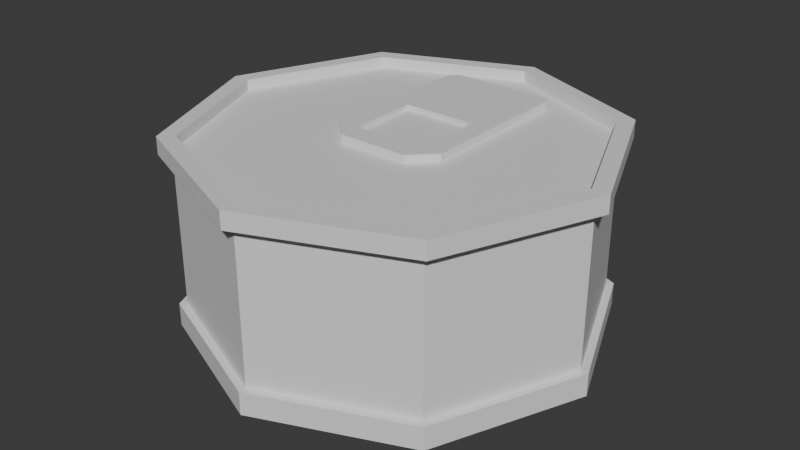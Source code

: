 # Source: konserwa.blend  (saved by Blender 4.0.36; exported with 4.5.12 LTS)
import bpy
from mathutils import Matrix  # noqa: F401  (used for matrix-valued properties, if any)

bpy.ops.wm.read_factory_settings(use_empty=True)
scene = bpy.context.scene
scene.name = 'Scene'

# ---- collections
col_collection = bpy.data.collections.new('Collection'); scene.collection.children.link(col_collection)

# ---- materials (node trees are filled in below, after node groups)
mat_material = bpy.data.materials.new('Material')
mat_material.alpha_threshold = 0.0
mat_material.use_transparent_shadow = False
mat_material.roughness = 0.5
mat_material.line_color = (0.0, 0.0, 0.0, 1.0)

# ---- material node trees
mat_material.use_nodes = True; mat_material.node_tree.nodes.clear()
_N = mat_material.node_tree.nodes; _L = mat_material.node_tree.links
n0 = _N.new('ShaderNodeOutputMaterial'); n0.name = 'Material Output'; n0.location = (300, 300)
n1 = _N.new('ShaderNodeBsdfPrincipled'); n1.name = 'Principled BSDF'; n1.location = (10, 300)
n1.inputs[3].default_value = 1.45
_L.new(n1.outputs[0], n0.inputs[0])
n0.is_active_output = True

# ---- world
world_world = bpy.data.worlds.new('World'); scene.world = world_world
world_world.use_nodes = True; world_world.node_tree.nodes.clear()
_N = world_world.node_tree.nodes; _L = world_world.node_tree.links
n0 = _N.new('ShaderNodeOutputWorld'); n0.name = 'World Output'; n0.location = (300, 300)
n1 = _N.new('ShaderNodeBackground'); n1.name = 'Background'; n1.location = (10, 300)
n1.inputs[0].default_value = (0.05088, 0.05088, 0.05088, 1.0)
_L.new(n1.outputs[0], n0.inputs[0])
n0.is_active_output = True
world_world.color = (0.05088, 0.05088, 0.05088)
world_world.use_sun_shadow = False
world_world.sun_shadow_jitter_overblur = 0.0

# ---- meshes
me_cube = bpy.data.meshes.new('Cube')
me_cube.from_pydata([(6.621e-09, 1.774, -0.418), (1.254, 1.254, -0.418), (5.276e-09, 1.708, 0.8799), (5.276e-09, 1.708, -0.418), (1.208, 1.208, 0.8799), (1.208, 1.208, -0.418), (1.708, 0.0, 0.8799), (1.708, 0.0, -0.418), (1.208, -1.208, 0.8799), (1.208, -1.208, -0.418), (5.276e-09, -1.708, 0.8799), (5.276e-09, -1.708, -0.418), (-1.208, -1.208, 0.8799), (-1.208, -1.208, -0.418), (-1.708, 0.0, 0.8799), (-1.708, 0.0, -0.418), (-1.208, 1.208, 0.8799), (-1.208, 1.208, -0.418), (1.774, 0.0, -0.418), (1.254, -1.254, -0.418), (6.621e-09, -1.774, -0.418), (-1.254, -1.254, -0.418), (-1.774, 0.0, -0.418), (-1.254, 1.254, -0.418), (6.621e-09, 1.774, -0.6159), (-1.254, 1.254, -0.6159), (-1.774, 0.0, -0.6159), (-1.254, -1.254, -0.6159), (6.621e-09, -1.774, -0.6159), (1.254, -1.254, -0.6159), (1.774, 0.0, -0.6159), (1.254, 1.254, -0.6159), (6.013e-09, 1.611, -0.6159), (-1.139, 1.139, -0.6159), (-1.611, 0.0, -0.6159), (-1.139, -1.139, -0.6159), (6.013e-09, -1.611, -0.6159), (1.139, -1.139, -0.6159), (1.611, 0.0, -0.6159), (1.139, 1.139, -0.6159), (6.013e-09, 1.611, -0.5461), (-1.139, 1.139, -0.5461), (-1.611, 0.0, -0.5461), (-1.139, -1.139, -0.5461), (6.013e-09, -1.611, -0.5461), (1.139, -1.139, -0.5461), (1.611, 0.0, -0.5461), (1.139, 1.139, -0.5461), (7.481e-09, 1.815, 0.8799), (1.284, 1.284, 0.8799), (1.815, 0.0, 0.8799), (1.284, -1.284, 0.8799), (7.481e-09, -1.815, 0.8799), (-1.284, -1.284, 0.8799), (-1.815, 0.0, 0.8799), (-1.284, 1.284, 0.8799), (7.481e-09, 1.815, 1.028), (1.284, 1.284, 1.028), (1.815, 0.0, 1.028), (1.284, -1.284, 1.028), (7.481e-09, -1.815, 1.028), (-1.284, -1.284, 1.028), (-1.815, 0.0, 1.028), (-1.284, 1.284, 1.028), (9.266e-09, 1.67, 1.028), (1.181, 1.181, 1.028), (1.67, 0.0, 1.028), (1.181, -1.181, 1.028), (9.266e-09, -1.67, 1.028), (-1.181, -1.181, 1.028), (-1.67, 0.0, 1.028), (-1.181, 1.181, 1.028), (9.266e-09, 1.67, 0.9347), (1.181, 1.181, 0.9347), (1.67, 0.0, 0.9347), (1.181, -1.181, 0.9347), (9.266e-09, -1.67, 0.9347), (-1.181, -1.181, 0.9347), (-1.67, 0.0, 0.9347), (-1.181, 1.181, 0.9347), (-0.4976, 0.5923, 0.9988), (-0.4976, 0.04647, 0.9988), (-0.4976, 0.04647, 0.8761), (-0.4976, 0.5923, 0.8761), (0.4976, 0.04647, 0.9988), (0.4976, 0.5923, 0.9988), (0.4976, 0.5923, 0.8761), (0.4976, 0.04647, 0.8761), (0.168, 1.315, 0.9988), (-0.1638, 1.315, 0.9988), (-0.1638, 1.315, 0.8761), (0.168, 1.315, 0.8761), (-0.1638, -0.3225, 0.9988), (0.168, -0.3225, 0.9988), (0.168, -0.3225, 0.8761), (-0.1638, -0.3225, 0.8761), (-0.1638, 0.5923, 0.8761), (0.168, 0.5923, 0.8761), (-0.1638, 0.04647, 0.8761), (0.168, 0.04647, 0.8761), (0.3182, 0.4776, 0.9988), (-0.314, 0.4776, 0.9988), (0.3182, -0.1354, 0.9988), (-0.314, -0.1354, 0.9988), (-0.3076, -0.3225, 0.9988), (-0.4976, -0.1325, 0.9988), (-0.4976, -0.1325, 0.8761), (-0.3076, -0.3225, 0.8761), (0.4976, -0.1325, 0.9988), (0.3076, -0.3225, 0.9988), (0.3076, -0.3225, 0.8761), (0.4976, -0.1325, 0.8761), (-0.4976, 1.247, 0.9988), (-0.4299, 1.315, 0.9988), (-0.4299, 1.315, 0.8761), (-0.4976, 1.247, 0.8761), (0.4299, 1.315, 0.9988), (0.4976, 1.247, 0.9988), (0.4976, 1.247, 0.8761), (0.4299, 1.315, 0.8761), (0.3182, 0.4776, 0.9561), (-0.314, 0.4776, 0.9561), (0.3182, -0.1354, 0.9561), (-0.314, -0.1354, 0.9561)], [], [(11, 20, 19, 9), (2, 4, 5, 3), (17, 23, 22, 15), (4, 6, 7, 5), (9, 19, 18, 7), (6, 8, 9, 7), (5, 1, 0, 3), (8, 10, 11, 9), (15, 22, 21, 13), (10, 12, 13, 11), (7, 18, 1, 5), (12, 14, 15, 13), (13, 21, 20, 11), (19, 29, 30, 18), (14, 16, 17, 15), (3, 0, 23, 17), (16, 2, 3, 17), (4, 49, 50, 6), (24, 32, 33, 25), (0, 24, 25, 23), (22, 26, 27, 21), (18, 30, 31, 1), (23, 25, 26, 22), (21, 27, 28, 20), (1, 31, 24, 0), (20, 28, 29, 19), (38, 46, 47, 39), (31, 39, 32, 24), (29, 37, 38, 30), (27, 35, 36, 28), (25, 33, 34, 26), (30, 38, 39, 31), (28, 36, 37, 29), (26, 34, 35, 27), (47, 46, 45, 44, 43, 42, 41, 40), (36, 44, 45, 37), (34, 42, 43, 35), (32, 40, 41, 33), (39, 47, 40, 32), (37, 45, 46, 38), (35, 43, 44, 36), (33, 41, 42, 34), (55, 63, 56, 48), (12, 53, 54, 14), (16, 55, 48, 2), (6, 50, 51, 8), (14, 54, 55, 16), (8, 51, 52, 10), (10, 52, 53, 12), (2, 48, 49, 4), (60, 68, 69, 61), (53, 61, 62, 54), (51, 59, 60, 52), (49, 57, 58, 50), (54, 62, 63, 55), (52, 60, 61, 53), (50, 58, 59, 51), (48, 56, 57, 49), (70, 78, 79, 71), (58, 66, 67, 59), (56, 64, 65, 57), (63, 71, 64, 56), (61, 69, 70, 62), (59, 67, 68, 60), (57, 65, 66, 58), (62, 70, 71, 63), (72, 79, 78, 77, 76, 75, 74, 73), (68, 76, 77, 69), (66, 74, 75, 67), (64, 72, 73, 65), (71, 79, 72, 64), (69, 77, 78, 70), (67, 75, 76, 68), (65, 73, 74, 66), (90, 96, 83, 115, 114), (118, 86, 97, 91, 119), (87, 111, 110, 94, 99), (98, 95, 107, 106, 82), (84, 108, 111, 87), (109, 93, 94, 110), (117, 85, 86, 118), (96, 98, 82, 83), (88, 116, 119, 91), (100, 102, 84, 85), (88, 100, 85, 117, 116), (85, 84, 87, 86), (92, 104, 107, 95), (81, 80, 83, 82), (80, 81, 103, 101), (103, 123, 121, 101), (80, 112, 115, 83), (89, 101, 100, 88), (86, 87, 99, 97), (97, 99, 98, 96), (91, 97, 96, 90), (99, 94, 95, 98), (105, 81, 82, 106), (103, 92, 93, 102), (102, 93, 109, 108, 84), (93, 92, 95, 94), (112, 80, 101, 89, 113), (89, 88, 91, 90), (104, 105, 106, 107), (110, 111, 108, 109), (81, 105, 104, 92, 103), (114, 115, 112, 113), (118, 119, 116, 117), (113, 89, 90, 114), (121, 123, 122, 120), (100, 120, 122, 102), (102, 122, 123, 103), (101, 121, 120, 100)])
_uv = me_cube.uv_layers.new(name='UVMap')
_uv.uv.foreach_set('vector', [0.332, 0.09673, 0.3265, 0.09445, 0.3265, 0.2178, 0.332, 0.2155, 0.6666, 0.007251, 0.6666, 0.08069, 0.7845, 0.08069, 0.7845, 0.007251, 0.6187, 0.09673, 0.6242, 0.09445, 0.537, 0.007251, 0.5347, 0.01275, 0.6666, 0.08069, 0.6666, 0.1986, 0.7845, 0.1986, 0.7845, 0.08069, 0.332, 0.2155, 0.3265, 0.2178, 0.4137, 0.305, 0.416, 0.2995, 0.6666, 0.1986, 0.6666, 0.2919, 0.7845, 0.2919, 0.7845, 0.1986, 0.5347, 0.2995, 0.537, 0.305, 0.6242, 0.2178, 0.6187, 0.2155, 0.007251, 0.6457, 0.007251, 0.7555, 0.1252, 0.7555, 0.1252, 0.6457, 0.5347, 0.01275, 0.537, 0.007251, 0.4137, 0.007251, 0.416, 0.01275, 0.007251, 0.7555, 0.007251, 0.8652, 0.1252, 0.8652, 0.1252, 0.7555, 0.416, 0.2995, 0.4137, 0.305, 0.537, 0.305, 0.5347, 0.2995, 0.8748, 0.4876, 0.8748, 0.6055, 0.9927, 0.6055, 0.9927, 0.4876, 0.416, 0.01275, 0.4137, 0.007251, 0.3265, 0.09445, 0.332, 0.09673, 0.6387, 0.62, 0.6567, 0.62, 0.6567, 0.523, 0.6387, 0.523, 0.1397, 0.6457, 0.1397, 0.7555, 0.2576, 0.7555, 0.2576, 0.6457, 0.6187, 0.2155, 0.6242, 0.2178, 0.6242, 0.09445, 0.6187, 0.09673, 0.1397, 0.7555, 0.1397, 0.8652, 0.2576, 0.8652, 0.2576, 0.7555, 0.303, 0.1002, 0.312, 0.09651, 0.2227, 0.007251, 0.219, 0.01626, 0.6242, 0.53, 0.6105, 0.5243, 0.5313, 0.6035, 0.537, 0.6172, 0.7708, 0.5522, 0.7888, 0.5522, 0.7888, 0.4383, 0.7708, 0.4383, 0.8803, 0.293, 0.8983, 0.293, 0.8983, 0.1705, 0.8803, 0.1705, 0.6387, 0.523, 0.6567, 0.523, 0.6567, 0.4006, 0.6387, 0.4006, 0.7708, 0.4383, 0.7888, 0.4383, 0.7888, 0.3243, 0.7708, 0.3243, 0.799, 0.2351, 0.817, 0.2351, 0.817, 0.1212, 0.799, 0.1212, 0.6387, 0.4006, 0.6567, 0.4006, 0.6567, 0.3243, 0.6387, 0.3243, 0.799, 0.1212, 0.817, 0.1212, 0.817, 0.007251, 0.799, 0.007251, 0.9191, 0.1705, 0.9128, 0.1705, 0.9128, 0.2817, 0.9191, 0.2817, 0.6242, 0.4067, 0.6105, 0.4123, 0.6105, 0.5243, 0.6242, 0.53, 0.4137, 0.3195, 0.4194, 0.3331, 0.5313, 0.3331, 0.537, 0.3195, 0.3265, 0.53, 0.3402, 0.5243, 0.3402, 0.4123, 0.3265, 0.4067, 0.537, 0.6172, 0.5313, 0.6035, 0.4194, 0.6035, 0.4137, 0.6172, 0.537, 0.3195, 0.5313, 0.3331, 0.6105, 0.4123, 0.6242, 0.4067, 0.3265, 0.4067, 0.3402, 0.4123, 0.4194, 0.3331, 0.4137, 0.3195, 0.4137, 0.6172, 0.4194, 0.6035, 0.3402, 0.5243, 0.3265, 0.53, 0.9091, 0.7137, 0.8299, 0.6345, 0.7179, 0.6345, 0.6387, 0.7137, 0.6387, 0.8256, 0.7179, 0.9048, 0.8299, 0.9048, 0.9091, 0.8256, 0.2784, 0.6457, 0.2721, 0.6457, 0.2721, 0.7492, 0.2784, 0.7492, 0.7005, 0.4124, 0.6941, 0.4124, 0.6941, 0.5236, 0.7005, 0.5236, 0.8379, 0.1107, 0.8315, 0.1107, 0.8315, 0.2142, 0.8379, 0.2142, 0.8379, 0.007251, 0.8315, 0.007251, 0.8315, 0.1107, 0.8379, 0.1107, 0.2784, 0.7492, 0.2721, 0.7492, 0.2721, 0.8527, 0.2784, 0.8527, 0.7005, 0.5236, 0.6941, 0.5236, 0.6941, 0.5928, 0.7005, 0.5928, 0.7005, 0.3243, 0.6941, 0.3243, 0.6941, 0.4124, 0.7005, 0.4124, 0.7563, 0.441, 0.7429, 0.441, 0.7429, 0.5576, 0.7563, 0.5576, 0.01626, 0.219, 0.007251, 0.2227, 0.09651, 0.312, 0.1002, 0.303, 0.219, 0.303, 0.2227, 0.312, 0.312, 0.2227, 0.303, 0.219, 0.219, 0.01626, 0.2227, 0.007251, 0.09651, 0.007251, 0.1002, 0.01626, 0.1002, 0.303, 0.09651, 0.312, 0.2227, 0.312, 0.219, 0.303, 0.1002, 0.01626, 0.09651, 0.007251, 0.007251, 0.09651, 0.01626, 0.1002, 0.01626, 0.1002, 0.007251, 0.09651, 0.007251, 0.2227, 0.01626, 0.219, 0.303, 0.219, 0.312, 0.2227, 0.312, 0.09651, 0.303, 0.1002, 0.007251, 0.4157, 0.01944, 0.4208, 0.1016, 0.3387, 0.09651, 0.3265, 0.8658, 0.1705, 0.8524, 0.1705, 0.8524, 0.2959, 0.8658, 0.2959, 0.7284, 0.3243, 0.715, 0.3243, 0.715, 0.441, 0.7284, 0.441, 0.6521, 0.0853, 0.6387, 0.0853, 0.6387, 0.2106, 0.6521, 0.2106, 0.7563, 0.3243, 0.7429, 0.3243, 0.7429, 0.441, 0.7563, 0.441, 0.7284, 0.441, 0.715, 0.441, 0.715, 0.5576, 0.7284, 0.5576, 0.6521, 0.2106, 0.6387, 0.2106, 0.6387, 0.3098, 0.6521, 0.3098, 0.6521, 0.007251, 0.6387, 0.007251, 0.6387, 0.0853, 0.6521, 0.0853, 0.6712, 0.4156, 0.6796, 0.4156, 0.6796, 0.3243, 0.6712, 0.3243, 0.09651, 0.6312, 0.1016, 0.619, 0.01944, 0.5369, 0.007251, 0.542, 0.312, 0.542, 0.2998, 0.5369, 0.2177, 0.619, 0.2227, 0.6312, 0.312, 0.4157, 0.2998, 0.4208, 0.2998, 0.5369, 0.312, 0.542, 0.09651, 0.3265, 0.1016, 0.3387, 0.2177, 0.3387, 0.2227, 0.3265, 0.007251, 0.542, 0.01944, 0.5369, 0.01944, 0.4208, 0.007251, 0.4157, 0.2227, 0.6312, 0.2177, 0.619, 0.1016, 0.619, 0.09651, 0.6312, 0.2227, 0.3265, 0.2177, 0.3387, 0.2998, 0.4208, 0.312, 0.4157, 0.6069, 0.8299, 0.6069, 0.7138, 0.5247, 0.6317, 0.4086, 0.6317, 0.3265, 0.7138, 0.3265, 0.8299, 0.4086, 0.912, 0.5247, 0.912, 0.6712, 0.6027, 0.6796, 0.6027, 0.6796, 0.5309, 0.6712, 0.5309, 0.8263, 0.5389, 0.8347, 0.5389, 0.8347, 0.4316, 0.8263, 0.4316, 0.8033, 0.4316, 0.8117, 0.4316, 0.8117, 0.3243, 0.8033, 0.3243, 0.8033, 0.5389, 0.8117, 0.5389, 0.8117, 0.4316, 0.8033, 0.4316, 0.6712, 0.5309, 0.6796, 0.5309, 0.6796, 0.4156, 0.6712, 0.4156, 0.8263, 0.4316, 0.8347, 0.4316, 0.8347, 0.3243, 0.8263, 0.3243, 0.2929, 0.9175, 0.3013, 0.9175, 0.3013, 0.8022, 0.2929, 0.8022, 0.8795, 0.4731, 0.8795, 0.4075, 0.8492, 0.4075, 0.8492, 0.467, 0.8553, 0.4731, 0.9396, 0.467, 0.9396, 0.4075, 0.9097, 0.4075, 0.9097, 0.4731, 0.9335, 0.4731, 0.9396, 0.3579, 0.9396, 0.3416, 0.9223, 0.3243, 0.9097, 0.3243, 0.9097, 0.3579, 0.8795, 0.3579, 0.8795, 0.3243, 0.8665, 0.3243, 0.8492, 0.3416, 0.8492, 0.3579, 0.8492, 0.6002, 0.8492, 0.6159, 0.8603, 0.6159, 0.8603, 0.6002, 0.9236, 0.6517, 0.9236, 0.6644, 0.9347, 0.6644, 0.9347, 0.6517, 0.8492, 0.4952, 0.8492, 0.5525, 0.8603, 0.5525, 0.8603, 0.4952, 0.8795, 0.4075, 0.8795, 0.3579, 0.8492, 0.3579, 0.8492, 0.4075, 0.8033, 0.6005, 0.8033, 0.6174, 0.8145, 0.6174, 0.8145, 0.6005, 0.8687, 0.07994, 0.8687, 0.02425, 0.8524, 0.04077, 0.8524, 0.09036, 0.8823, 0.156, 0.8687, 0.07994, 0.8524, 0.09036, 0.8524, 0.1499, 0.8585, 0.156, 0.8492, 0.5525, 0.8492, 0.6002, 0.8603, 0.6002, 0.8603, 0.5525, 0.9236, 0.6945, 0.9236, 0.7076, 0.9347, 0.7076, 0.9347, 0.6945, 0.2929, 0.6827, 0.2929, 0.7304, 0.3041, 0.7304, 0.3041, 0.6827, 0.9428, 0.09036, 0.9428, 0.04077, 0.9261, 0.02425, 0.9261, 0.07994, 0.8174, 0.3032, 0.8213, 0.3032, 0.8213, 0.2496, 0.8174, 0.2496, 0.2929, 0.7304, 0.2929, 0.7877, 0.3041, 0.7877, 0.3041, 0.7304, 0.9124, 0.156, 0.9261, 0.07994, 0.8687, 0.07994, 0.8823, 0.156, 0.9396, 0.4075, 0.9396, 0.3579, 0.9097, 0.3579, 0.9097, 0.4075, 0.9097, 0.4075, 0.9097, 0.3579, 0.8795, 0.3579, 0.8795, 0.4075, 0.9097, 0.4731, 0.9097, 0.4075, 0.8795, 0.4075, 0.8795, 0.4731, 0.9097, 0.3579, 0.9097, 0.3243, 0.8795, 0.3243, 0.8795, 0.3579, 0.2929, 0.667, 0.2929, 0.6827, 0.3041, 0.6827, 0.3041, 0.667, 0.9261, 0.02425, 0.9124, 0.007251, 0.8823, 0.007251, 0.8687, 0.02425, 0.8687, 0.02425, 0.8823, 0.007251, 0.8696, 0.007251, 0.8524, 0.02451, 0.8524, 0.04077, 0.9236, 0.6644, 0.9236, 0.6945, 0.9347, 0.6945, 0.9347, 0.6644, 0.9428, 0.1499, 0.9428, 0.09036, 0.9261, 0.07994, 0.9124, 0.156, 0.9366, 0.156, 0.8033, 0.5792, 0.8033, 0.6005, 0.8145, 0.6005, 0.8145, 0.5792, 0.2929, 0.6457, 0.2929, 0.667, 0.3041, 0.667, 0.3041, 0.6457, 0.9347, 0.6517, 0.9347, 0.6345, 0.9236, 0.6345, 0.9236, 0.6517, 0.9428, 0.04077, 0.9428, 0.02451, 0.9255, 0.007251, 0.9124, 0.007251, 0.9261, 0.02425, 0.8145, 0.5621, 0.8145, 0.5534, 0.8033, 0.5534, 0.8033, 0.5621, 0.8603, 0.4952, 0.8603, 0.4876, 0.8492, 0.4876, 0.8492, 0.4952, 0.8033, 0.5621, 0.8033, 0.5792, 0.8145, 0.5792, 0.8145, 0.5621, 0.06294, 0.8797, 0.007251, 0.8797, 0.007251, 0.9371, 0.06294, 0.9371, 0.829, 0.607, 0.8328, 0.607, 0.8328, 0.5534, 0.829, 0.5534, 0.715, 0.6127, 0.7189, 0.6127, 0.7189, 0.5721, 0.715, 0.5721, 0.799, 0.307, 0.8029, 0.307, 0.8029, 0.2496, 0.799, 0.2496])
me_cube.materials.append(mat_material)
me_cube.use_mirror_vertex_groups = False
me_cube.update()

# ---- objects
ob_cube = bpy.data.objects.new('Cube', me_cube)

# ---- transforms, parenting, visibility, modifiers, constraints
ob_cube.location = (0.0, 0.0, 0.0)
ob_cube.lock_rotations_4d = False
ob_cube.empty_display_type = 'ARROWS'
ob_cube.lineart.crease_threshold = 0.0

# ---- collection membership
col_collection.objects.link(ob_cube)

# ---- scene / render settings (as saved in the file)
scene.frame_start = 1; scene.frame_end = 250; scene.frame_set(1)
scene.render.engine = 'BLENDER_EEVEE_NEXT'
scene.cycles.sampling_pattern = 'TABULATED_SOBOL'
bpy.context.view_layer.update()

# ---- added for rendering (the .blend has no active camera and no usable light): camera, sun
cam_auto = bpy.data.cameras.new('AutoCamera')
cam_auto.lens = 50.0
cam_auto.sensor_width = 36.0
cam_auto.clip_end = 1000.0
ob_auto_camera = bpy.data.objects.new('AutoCamera', cam_auto)
scene.collection.objects.link(ob_auto_camera)
ob_auto_camera.location = (4.98842, -5.9861, 4.19655)
ob_auto_camera.rotation_euler = (1.09748, -7.21219e-08, 0.694738)
scene.camera = ob_auto_camera
light_auto_sun = bpy.data.lights.new('AutoSun', 'SUN')
light_auto_sun.energy = 3.0
light_auto_sun.angle = 0.0523599
ob_auto_sun = bpy.data.objects.new('AutoSun', light_auto_sun)
scene.collection.objects.link(ob_auto_sun)
ob_auto_sun.rotation_euler = (0.872665, 0.174533, 0.523599)
bpy.context.view_layer.update()
